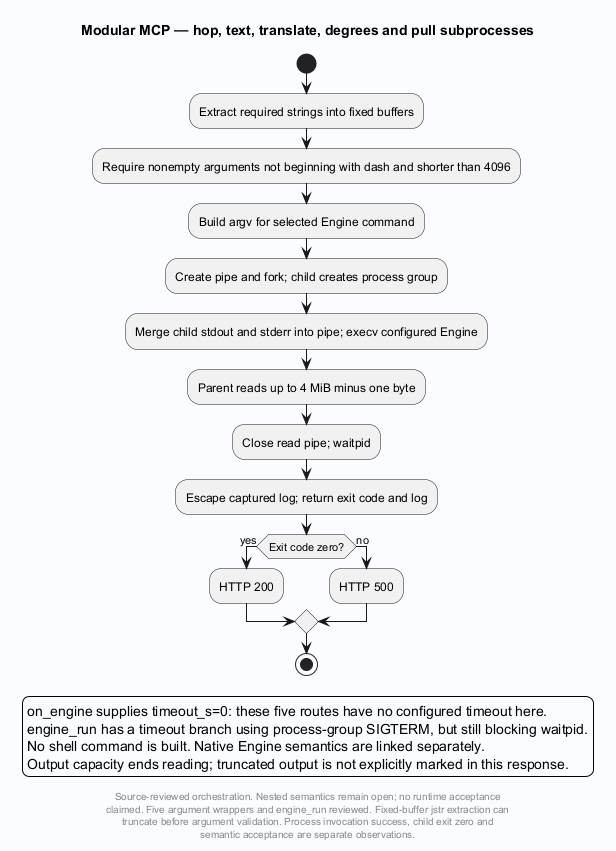

The diagram above was rendered by PlantUML. Its source (embedded in the PNG):
@startuml
' Evidence: Laplace-MCP/native/api.c SHA256 51ff00d86b27e74206f04c97974b8cc433e9c6d3184d88665411d55d6f17eefc
skinparam backgroundColor #FAFCFF
skinparam shadowing false
skinparam defaultFontName SansSerif
title Modular MCP — hop, text, translate, degrees and pull subprocesses
start
:Extract required strings into fixed buffers;
:Require nonempty arguments not beginning with dash and shorter than 4096;
:Build argv for selected Engine command;
:Create pipe and fork; child creates process group;
:Merge child stdout and stderr into pipe; execv configured Engine;
:Parent reads up to 4 MiB minus one byte;
:Close read pipe; waitpid;
:Escape captured log; return exit code and log;
if (Exit code zero?) then (yes)
 :HTTP 200;
else (no)
 :HTTP 500;
endif
stop
legend bottom
on_engine supplies timeout_s=0: these five routes have no configured timeout here.
engine_run has a timeout branch using process-group SIGTERM, but still blocking waitpid.
No shell command is built. Native Engine semantics are linked separately.
Output capacity ends reading; truncated output is not explicitly marked in this response.
endlegend
footer
Source-reviewed orchestration. Nested semantics remain open; no runtime acceptance
claimed. Five argument wrappers and engine_run reviewed. Fixed-buffer jstr extraction can
truncate before argument validation. Process invocation success, child exit zero and
semantic acceptance are separate observations.
end footer

@enduml